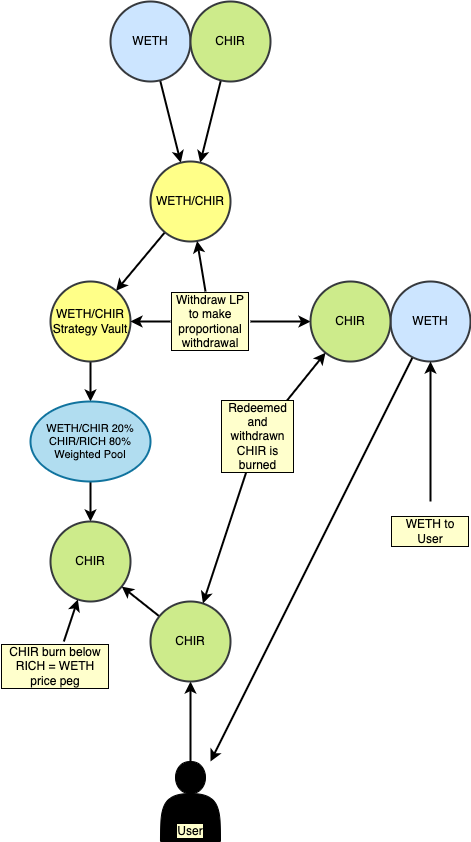

The diagram above was exported from draw.io. Its source (the exported page's mxGraphModel, read from the mxfile embedded in the PNG):
<mxGraphModel dx="854" dy="1199" grid="1" gridSize="10" guides="1" tooltips="1" connect="1" arrows="1" fold="1" page="1" pageScale="1" pageWidth="850" pageHeight="1100" background="none" math="0" shadow="0">
  <root>
    <mxCell id="0" />
    <mxCell id="1" parent="0" />
    <mxCell id="7" style="edgeStyle=none;shape=connector;rounded=1;html=1;strokeColor=default;strokeWidth=2;align=center;verticalAlign=middle;fontFamily=Helvetica;fontSize=11;fontColor=default;labelBorderColor=default;labelBackgroundColor=#FFFFCC;endArrow=classic;" parent="1" source="2" target="4" edge="1">
      <mxGeometry relative="1" as="geometry" />
    </mxCell>
    <mxCell id="2" value="WETH" style="ellipse;whiteSpace=wrap;html=1;aspect=fixed;fillColor=#cce5ff;strokeColor=#36393d;strokeWidth=2;" parent="1" vertex="1">
      <mxGeometry x="240" y="80" width="80" height="80" as="geometry" />
    </mxCell>
    <mxCell id="6" style="edgeStyle=none;shape=connector;rounded=1;html=1;strokeColor=default;strokeWidth=2;align=center;verticalAlign=middle;fontFamily=Helvetica;fontSize=11;fontColor=default;labelBorderColor=default;labelBackgroundColor=#FFFFCC;endArrow=classic;" parent="1" source="3" target="4" edge="1">
      <mxGeometry relative="1" as="geometry" />
    </mxCell>
    <mxCell id="3" value="CHIR" style="ellipse;whiteSpace=wrap;html=1;aspect=fixed;fillColor=#cdeb8b;strokeColor=#36393d;strokeWidth=2;" parent="1" vertex="1">
      <mxGeometry x="320" y="80" width="80" height="80" as="geometry" />
    </mxCell>
    <mxCell id="9" style="edgeStyle=none;shape=connector;rounded=1;html=1;strokeColor=default;strokeWidth=2;align=center;verticalAlign=middle;fontFamily=Helvetica;fontSize=11;fontColor=default;labelBorderColor=default;labelBackgroundColor=#FFFFCC;endArrow=classic;" parent="1" source="4" target="8" edge="1">
      <mxGeometry relative="1" as="geometry" />
    </mxCell>
    <mxCell id="4" value="WETH/CHIR" style="ellipse;whiteSpace=wrap;html=1;aspect=fixed;fillColor=#ffff88;strokeColor=#36393d;strokeWidth=2;" parent="1" vertex="1">
      <mxGeometry x="280" y="240" width="80" height="80" as="geometry" />
    </mxCell>
    <mxCell id="20" style="edgeStyle=none;shape=connector;rounded=1;html=1;strokeColor=default;strokeWidth=2;align=center;verticalAlign=middle;fontFamily=Helvetica;fontSize=11;fontColor=default;labelBorderColor=default;labelBackgroundColor=#FFFFCC;endArrow=classic;" parent="1" source="8" target="17" edge="1">
      <mxGeometry relative="1" as="geometry" />
    </mxCell>
    <mxCell id="8" value="WETH/CHIR&lt;br&gt;Strategy Vault" style="ellipse;whiteSpace=wrap;html=1;aspect=fixed;fillColor=#ffff88;strokeColor=#36393d;strokeWidth=2;" parent="1" vertex="1">
      <mxGeometry x="180" y="360" width="80" height="80" as="geometry" />
    </mxCell>
    <mxCell id="22" style="edgeStyle=none;shape=connector;rounded=1;html=1;strokeColor=default;strokeWidth=2;align=center;verticalAlign=middle;fontFamily=Helvetica;fontSize=11;fontColor=default;labelBorderColor=default;labelBackgroundColor=#FFFFCC;endArrow=classic;" parent="1" source="17" target="25" edge="1">
      <mxGeometry relative="1" as="geometry" />
    </mxCell>
    <mxCell id="17" value="WETH/CHIR 20%&lt;br&gt;CHIR/RICH 80%&lt;br&gt;Weighted Pool" style="ellipse;whiteSpace=wrap;html=1;fontFamily=Helvetica;fontSize=11;labelBorderColor=none;labelBackgroundColor=none;fillColor=#b1ddf0;strokeColor=#10739e;strokeWidth=2;" parent="1" vertex="1">
      <mxGeometry x="160" y="480" width="120" height="80" as="geometry" />
    </mxCell>
    <mxCell id="25" value="CHIR" style="ellipse;whiteSpace=wrap;html=1;aspect=fixed;fillColor=#cdeb8b;strokeColor=#36393d;strokeWidth=2;" parent="1" vertex="1">
      <mxGeometry x="180" y="600" width="80" height="80" as="geometry" />
    </mxCell>
    <mxCell id="55" style="edgeStyle=none;shape=connector;rounded=1;html=1;strokeColor=default;strokeWidth=2;align=center;verticalAlign=middle;fontFamily=Helvetica;fontSize=11;fontColor=default;labelBorderColor=default;labelBackgroundColor=#FFFFCC;endArrow=classic;" edge="1" parent="1" source="30" target="25">
      <mxGeometry relative="1" as="geometry" />
    </mxCell>
    <mxCell id="30" value="CHIR burn below RICH = WETH price peg" style="text;html=1;align=center;verticalAlign=middle;whiteSpace=wrap;rounded=0;labelBackgroundColor=#FFFFCC;labelBorderColor=default;" vertex="1" parent="1">
      <mxGeometry x="130" y="720" width="110" height="50" as="geometry" />
    </mxCell>
    <mxCell id="35" style="edgeStyle=none;shape=connector;rounded=1;html=1;strokeColor=default;strokeWidth=2;align=center;verticalAlign=middle;fontFamily=Helvetica;fontSize=11;fontColor=default;labelBorderColor=default;labelBackgroundColor=#FFFFCC;endArrow=classic;" edge="1" parent="1" source="31" target="32">
      <mxGeometry relative="1" as="geometry" />
    </mxCell>
    <mxCell id="31" value="User" style="shape=actor;whiteSpace=wrap;html=1;fillColor=#000000;verticalAlign=bottom;labelBackgroundColor=#FFFFCC;labelBorderColor=default;" vertex="1" parent="1">
      <mxGeometry x="290" y="840" width="60" height="80" as="geometry" />
    </mxCell>
    <mxCell id="36" style="edgeStyle=none;shape=connector;rounded=1;html=1;strokeColor=default;strokeWidth=2;align=center;verticalAlign=middle;fontFamily=Helvetica;fontSize=11;fontColor=default;labelBorderColor=default;labelBackgroundColor=#FFFFCC;endArrow=classic;" edge="1" parent="1" source="32" target="25">
      <mxGeometry relative="1" as="geometry" />
    </mxCell>
    <mxCell id="32" value="CHIR" style="ellipse;whiteSpace=wrap;html=1;aspect=fixed;fillColor=#cdeb8b;strokeColor=#36393d;strokeWidth=2;" vertex="1" parent="1">
      <mxGeometry x="280" y="680" width="80" height="80" as="geometry" />
    </mxCell>
    <mxCell id="45" style="edgeStyle=none;shape=connector;rounded=1;html=1;strokeColor=default;strokeWidth=2;align=center;verticalAlign=middle;fontFamily=Helvetica;fontSize=11;fontColor=default;labelBorderColor=default;labelBackgroundColor=#FFFFCC;endArrow=classic;" edge="1" parent="1" source="37" target="4">
      <mxGeometry relative="1" as="geometry" />
    </mxCell>
    <mxCell id="46" style="edgeStyle=none;shape=connector;rounded=1;html=1;strokeColor=default;strokeWidth=2;align=center;verticalAlign=middle;fontFamily=Helvetica;fontSize=11;fontColor=default;labelBorderColor=default;labelBackgroundColor=#FFFFCC;endArrow=classic;" edge="1" parent="1" source="37" target="8">
      <mxGeometry relative="1" as="geometry" />
    </mxCell>
    <mxCell id="47" style="edgeStyle=none;shape=connector;rounded=1;html=1;entryX=0;entryY=0.5;entryDx=0;entryDy=0;strokeColor=default;strokeWidth=2;align=center;verticalAlign=middle;fontFamily=Helvetica;fontSize=11;fontColor=default;labelBorderColor=default;labelBackgroundColor=#FFFFCC;endArrow=classic;" edge="1" parent="1" source="37" target="44">
      <mxGeometry relative="1" as="geometry" />
    </mxCell>
    <mxCell id="37" value="Withdraw LP to make proportional withdrawal" style="text;html=1;align=center;verticalAlign=middle;whiteSpace=wrap;rounded=0;labelBackgroundColor=#FFFFCC;labelBorderColor=default;" vertex="1" parent="1">
      <mxGeometry x="300" y="370" width="80" height="60" as="geometry" />
    </mxCell>
    <mxCell id="51" style="edgeStyle=none;shape=connector;rounded=1;html=1;strokeColor=default;strokeWidth=2;align=center;verticalAlign=middle;fontFamily=Helvetica;fontSize=11;fontColor=default;labelBorderColor=default;labelBackgroundColor=#FFFFCC;endArrow=classic;" edge="1" parent="1" source="43" target="31">
      <mxGeometry relative="1" as="geometry" />
    </mxCell>
    <mxCell id="43" value="WETH" style="ellipse;whiteSpace=wrap;html=1;aspect=fixed;fillColor=#cce5ff;strokeColor=#36393d;strokeWidth=2;" vertex="1" parent="1">
      <mxGeometry x="520" y="360" width="80" height="80" as="geometry" />
    </mxCell>
    <mxCell id="44" value="CHIR" style="ellipse;whiteSpace=wrap;html=1;aspect=fixed;fillColor=#cdeb8b;strokeColor=#36393d;strokeWidth=2;" vertex="1" parent="1">
      <mxGeometry x="440" y="360" width="80" height="80" as="geometry" />
    </mxCell>
    <mxCell id="49" style="edgeStyle=none;shape=connector;rounded=1;html=1;strokeColor=default;strokeWidth=2;align=center;verticalAlign=middle;fontFamily=Helvetica;fontSize=11;fontColor=default;labelBorderColor=default;labelBackgroundColor=#FFFFCC;endArrow=classic;" edge="1" parent="1" source="48" target="32">
      <mxGeometry relative="1" as="geometry" />
    </mxCell>
    <mxCell id="50" style="edgeStyle=none;shape=connector;rounded=1;html=1;strokeColor=default;strokeWidth=2;align=center;verticalAlign=middle;fontFamily=Helvetica;fontSize=11;fontColor=default;labelBorderColor=default;labelBackgroundColor=#FFFFCC;endArrow=classic;" edge="1" parent="1" source="48" target="44">
      <mxGeometry relative="1" as="geometry" />
    </mxCell>
    <mxCell id="48" value="Redeemed and withdrawn CHIR is burned" style="text;html=1;align=center;verticalAlign=middle;whiteSpace=wrap;rounded=0;labelBackgroundColor=#FFFFCC;labelBorderColor=default;" vertex="1" parent="1">
      <mxGeometry x="350" y="490" width="75" height="50" as="geometry" />
    </mxCell>
    <mxCell id="57" style="edgeStyle=none;shape=connector;rounded=1;html=1;entryX=0.5;entryY=1;entryDx=0;entryDy=0;strokeColor=default;strokeWidth=2;align=center;verticalAlign=middle;fontFamily=Helvetica;fontSize=11;fontColor=default;labelBorderColor=default;labelBackgroundColor=#FFFFCC;endArrow=classic;" edge="1" parent="1" source="56" target="43">
      <mxGeometry relative="1" as="geometry" />
    </mxCell>
    <mxCell id="56" value="WETH to User" style="text;html=1;align=center;verticalAlign=middle;whiteSpace=wrap;rounded=0;labelBackgroundColor=#FFFFCC;labelBorderColor=default;" vertex="1" parent="1">
      <mxGeometry x="520" y="580" width="80" height="60" as="geometry" />
    </mxCell>
  </root>
</mxGraphModel>